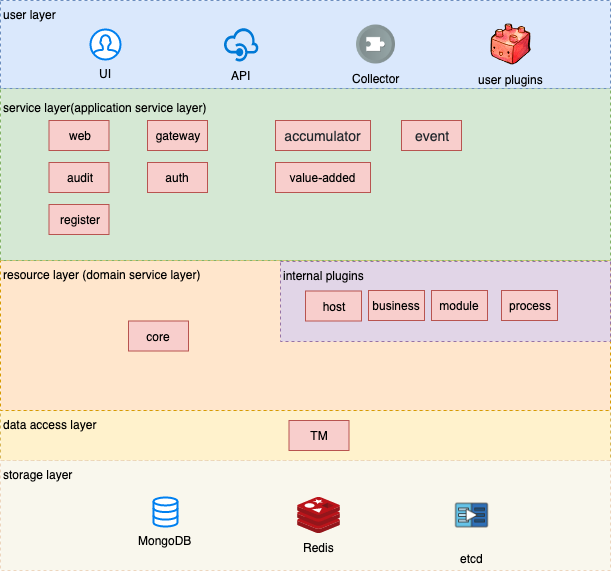

The diagram above was exported from draw.io. Its source (the exported page's mxGraphModel, read from the mxfile embedded in the PNG):
<mxGraphModel dx="907" dy="592" grid="1" gridSize="10" guides="1" tooltips="1" connect="1" arrows="1" fold="1" page="1" pageScale="1" pageWidth="1169" pageHeight="827" background="#ffffff" math="0" shadow="0">
  <root>
    <mxCell id="0" />
    <mxCell id="1" parent="0" />
    <mxCell id="U1US9QkDkDRoXQ3lIq_u-21" value="data access layer" style="rounded=0;whiteSpace=wrap;html=1;dashed=1;fillColor=#fff2cc;strokeColor=#d6b656;align=left;verticalAlign=top;" vertex="1" parent="1">
      <mxGeometry x="130" y="440" width="610" height="50" as="geometry" />
    </mxCell>
    <mxCell id="21CqybdMDBSDqcrikrQr-264" value="resource layer (domain service layer)" style="rounded=0;whiteSpace=wrap;html=1;dashed=1;fillColor=#ffe6cc;strokeColor=#d79b00;align=left;verticalAlign=top;" parent="1" vertex="1">
      <mxGeometry x="130" y="290" width="610" height="150" as="geometry" />
    </mxCell>
    <mxCell id="21CqybdMDBSDqcrikrQr-268" value="storage layer" style="rounded=0;whiteSpace=wrap;html=1;dashed=1;fillColor=#f9f7ed;strokeColor=#EDD6BE;align=left;verticalAlign=top;" parent="1" vertex="1">
      <mxGeometry x="130" y="490" width="610" height="110" as="geometry" />
    </mxCell>
    <mxCell id="21CqybdMDBSDqcrikrQr-257" value="&lt;p style=&quot;line-height: 0%&quot;&gt;service layer(application service layer)&lt;/p&gt;" style="rounded=0;whiteSpace=wrap;html=1;dashed=1;fillColor=#d5e8d4;strokeColor=#82b366;align=left;verticalAlign=top;" parent="1" vertex="1">
      <mxGeometry x="130" y="118" width="610" height="172" as="geometry" />
    </mxCell>
    <mxCell id="21CqybdMDBSDqcrikrQr-255" value="user layer" style="rounded=0;whiteSpace=wrap;html=1;dashed=1;fillColor=#dae8fc;strokeColor=#6c8ebf;verticalAlign=top;align=left;" parent="1" vertex="1">
      <mxGeometry x="130" y="30" width="610" height="88" as="geometry" />
    </mxCell>
    <mxCell id="U1US9QkDkDRoXQ3lIq_u-7" value="internal plugins" style="rounded=0;whiteSpace=wrap;html=1;dashed=1;fillColor=#e1d5e7;strokeColor=#9673a6;verticalAlign=top;align=left;" vertex="1" parent="1">
      <mxGeometry x="410" y="291" width="330" height="80" as="geometry" />
    </mxCell>
    <mxCell id="21CqybdMDBSDqcrikrQr-241" value="UI" style="html=1;verticalLabelPosition=bottom;align=center;labelBackgroundColor=none;verticalAlign=top;strokeWidth=2;strokeColor=#0080F0;fillColor=#ffffff;shadow=0;dashed=0;shape=mxgraph.ios7.icons.user;" parent="1" vertex="1">
      <mxGeometry x="220" y="59" width="30" height="30" as="geometry" />
    </mxCell>
    <mxCell id="21CqybdMDBSDqcrikrQr-242" value="API" style="shadow=0;dashed=0;html=1;strokeColor=none;labelPosition=center;verticalLabelPosition=bottom;verticalAlign=top;align=center;shape=mxgraph.mscae.cloud.api_management;fillColor=#0079D6;pointerEvents=1;labelBackgroundColor=none;" parent="1" vertex="1">
      <mxGeometry x="353" y="56.5" width="35" height="35" as="geometry" />
    </mxCell>
    <mxCell id="21CqybdMDBSDqcrikrQr-258" value="gateway" style="text;html=1;strokeColor=#b85450;fillColor=#f8cecc;align=center;verticalAlign=middle;whiteSpace=wrap;rounded=0;" parent="1" vertex="1">
      <mxGeometry x="277" y="150" width="60" height="30" as="geometry" />
    </mxCell>
    <mxCell id="21CqybdMDBSDqcrikrQr-259" value="auth" style="text;html=1;strokeColor=#b85450;fillColor=#f8cecc;align=center;verticalAlign=middle;whiteSpace=wrap;rounded=0;" parent="1" vertex="1">
      <mxGeometry x="277" y="192" width="60" height="30" as="geometry" />
    </mxCell>
    <mxCell id="21CqybdMDBSDqcrikrQr-263" value="Collector" style="shape=image;html=1;verticalAlign=top;verticalLabelPosition=bottom;labelBackgroundColor=none;imageAspect=0;aspect=fixed;image=https://cdn4.iconfinder.com/data/icons/ios-web-user-interface-multi-circle-flat-vol-5/512/Code_collect_part_piece_addon_extension_puzzle-128.png" parent="1" vertex="1">
      <mxGeometry x="486" y="54.5" width="39" height="39" as="geometry" />
    </mxCell>
    <mxCell id="21CqybdMDBSDqcrikrQr-265" value="core" style="text;html=1;strokeColor=#b85450;fillColor=#f8cecc;align=center;verticalAlign=middle;whiteSpace=wrap;rounded=0;" parent="1" vertex="1">
      <mxGeometry x="258" y="350.5" width="60" height="30" as="geometry" />
    </mxCell>
    <mxCell id="21CqybdMDBSDqcrikrQr-267" value="MongoDB" style="html=1;verticalLabelPosition=bottom;align=center;labelBackgroundColor=none;verticalAlign=top;strokeWidth=2;strokeColor=#0080F0;fillColor=#ffffff;shadow=0;dashed=0;shape=mxgraph.ios7.icons.data;" parent="1" vertex="1">
      <mxGeometry x="283" y="526.95" width="24" height="29.099999999999998" as="geometry" />
    </mxCell>
    <mxCell id="21CqybdMDBSDqcrikrQr-269" value="Redis" style="aspect=fixed;html=1;perimeter=none;align=center;shadow=0;dashed=0;image;fontSize=12;image=img/lib/mscae/Cache_Redis_Product.svg;labelBackgroundColor=none;" parent="1" vertex="1">
      <mxGeometry x="427" y="527" width="43" height="36" as="geometry" />
    </mxCell>
    <mxCell id="21CqybdMDBSDqcrikrQr-270" value="etcd" style="shape=image;html=1;verticalAlign=top;verticalLabelPosition=bottom;labelBackgroundColor=none;imageAspect=0;aspect=fixed;image=https://cdn1.iconfinder.com/data/icons/linkedin-ui-colored/48/JD-04-2-128.png;horizontal=1;" parent="1" vertex="1">
      <mxGeometry x="573" y="516.5" width="57" height="57" as="geometry" />
    </mxCell>
    <mxCell id="U1US9QkDkDRoXQ3lIq_u-1" value="register" style="text;html=1;strokeColor=#b85450;fillColor=#f8cecc;align=center;verticalAlign=middle;whiteSpace=wrap;rounded=0;" vertex="1" parent="1">
      <mxGeometry x="178.5" y="234" width="60" height="30" as="geometry" />
    </mxCell>
    <mxCell id="U1US9QkDkDRoXQ3lIq_u-2" value="web" style="text;html=1;strokeColor=#b85450;fillColor=#f8cecc;align=center;verticalAlign=middle;whiteSpace=wrap;rounded=0;" vertex="1" parent="1">
      <mxGeometry x="178.5" y="150" width="60" height="30" as="geometry" />
    </mxCell>
    <mxCell id="21CqybdMDBSDqcrikrQr-262" value="&lt;span style=&quot;color: rgb(36 , 41 , 46) ; font-family: , &amp;#34;blinkmacsystemfont&amp;#34; , , &amp;#34;pingfang sc&amp;#34; , &amp;#34;helvetica&amp;#34; , &amp;#34;arial&amp;#34; , &amp;#34;hiragino sans gb&amp;#34; , &amp;#34;microsoft yahei&amp;#34; , &amp;#34;simsun&amp;#34; , , &amp;#34;heiti&amp;#34; , , sans-serif ; font-size: 14px ; white-space: nowrap&quot;&gt;event&lt;/span&gt;" style="text;html=1;strokeColor=#b85450;fillColor=#f8cecc;align=center;verticalAlign=middle;whiteSpace=wrap;rounded=0;" parent="1" vertex="1">
      <mxGeometry x="531" y="150" width="60" height="30" as="geometry" />
    </mxCell>
    <mxCell id="21CqybdMDBSDqcrikrQr-261" value="&lt;span style=&quot;color: rgb(36 , 41 , 46) ; font-family: , &amp;#34;blinkmacsystemfont&amp;#34; , , &amp;#34;pingfang sc&amp;#34; , &amp;#34;helvetica&amp;#34; , &amp;#34;arial&amp;#34; , &amp;#34;hiragino sans gb&amp;#34; , &amp;#34;microsoft yahei&amp;#34; , &amp;#34;simsun&amp;#34; , , &amp;#34;heiti&amp;#34; , , sans-serif ; font-size: 14px ; white-space: nowrap&quot;&gt;accumulator&lt;/span&gt;" style="text;html=1;strokeColor=#b85450;fillColor=#f8cecc;align=center;verticalAlign=middle;whiteSpace=wrap;rounded=0;" parent="1" vertex="1">
      <mxGeometry x="405" y="150" width="95" height="30" as="geometry" />
    </mxCell>
    <mxCell id="U1US9QkDkDRoXQ3lIq_u-10" value="audit" style="text;html=1;strokeColor=#b85450;fillColor=#f8cecc;align=center;verticalAlign=middle;whiteSpace=wrap;rounded=0;" vertex="1" parent="1">
      <mxGeometry x="178.5" y="192" width="60" height="30" as="geometry" />
    </mxCell>
    <mxCell id="U1US9QkDkDRoXQ3lIq_u-11" value="&lt;span style=&quot;font-family: &amp;#34;arial&amp;#34; , sans-serif ; text-align: left&quot;&gt;value-added&lt;/span&gt;" style="text;html=1;strokeColor=#b85450;fillColor=#f8cecc;align=center;verticalAlign=middle;whiteSpace=wrap;rounded=0;" vertex="1" parent="1">
      <mxGeometry x="405" y="192" width="95" height="30" as="geometry" />
    </mxCell>
    <mxCell id="U1US9QkDkDRoXQ3lIq_u-14" value="TM" style="text;html=1;strokeColor=#b85450;fillColor=#f8cecc;align=center;verticalAlign=middle;whiteSpace=wrap;rounded=0;" vertex="1" parent="1">
      <mxGeometry x="418.5" y="450" width="60" height="30" as="geometry" />
    </mxCell>
    <mxCell id="U1US9QkDkDRoXQ3lIq_u-15" value="&lt;span style=&quot;font-family: &amp;#34;arial&amp;#34; , sans-serif ; text-align: left&quot;&gt;host&lt;/span&gt;" style="text;html=1;strokeColor=#b85450;fillColor=#f8cecc;align=center;verticalAlign=middle;whiteSpace=wrap;rounded=0;" vertex="1" parent="1">
      <mxGeometry x="435" y="320.5" width="56" height="30" as="geometry" />
    </mxCell>
    <mxCell id="U1US9QkDkDRoXQ3lIq_u-16" value="&lt;span style=&quot;font-family: &amp;#34;arial&amp;#34; , sans-serif ; text-align: left&quot;&gt;business&lt;/span&gt;" style="text;html=1;strokeColor=#b85450;fillColor=#f8cecc;align=center;verticalAlign=middle;whiteSpace=wrap;rounded=0;" vertex="1" parent="1">
      <mxGeometry x="498" y="320" width="56" height="30" as="geometry" />
    </mxCell>
    <mxCell id="U1US9QkDkDRoXQ3lIq_u-17" value="&lt;span style=&quot;font-family: &amp;#34;arial&amp;#34; , sans-serif ; text-align: left&quot;&gt;module&lt;/span&gt;" style="text;html=1;strokeColor=#b85450;fillColor=#f8cecc;align=center;verticalAlign=middle;whiteSpace=wrap;rounded=0;" vertex="1" parent="1">
      <mxGeometry x="561" y="320" width="56" height="30" as="geometry" />
    </mxCell>
    <mxCell id="U1US9QkDkDRoXQ3lIq_u-18" value="&lt;span style=&quot;font-family: &amp;#34;arial&amp;#34; , sans-serif ; text-align: left&quot;&gt;process&lt;/span&gt;" style="text;html=1;strokeColor=#b85450;fillColor=#f8cecc;align=center;verticalAlign=middle;whiteSpace=wrap;rounded=0;" vertex="1" parent="1">
      <mxGeometry x="631" y="320" width="56" height="30" as="geometry" />
    </mxCell>
    <mxCell id="U1US9QkDkDRoXQ3lIq_u-19" value="user plugins" style="shape=image;html=1;verticalAlign=top;verticalLabelPosition=bottom;labelBackgroundColor=none;imageAspect=0;aspect=fixed;image=https://cdn4.iconfinder.com/data/icons/RM_Kute_Toolbaar%20Icons/Plugin.png;align=center;" vertex="1" parent="1">
      <mxGeometry x="620" y="53.5" width="41" height="41" as="geometry" />
    </mxCell>
  </root>
</mxGraphModel>